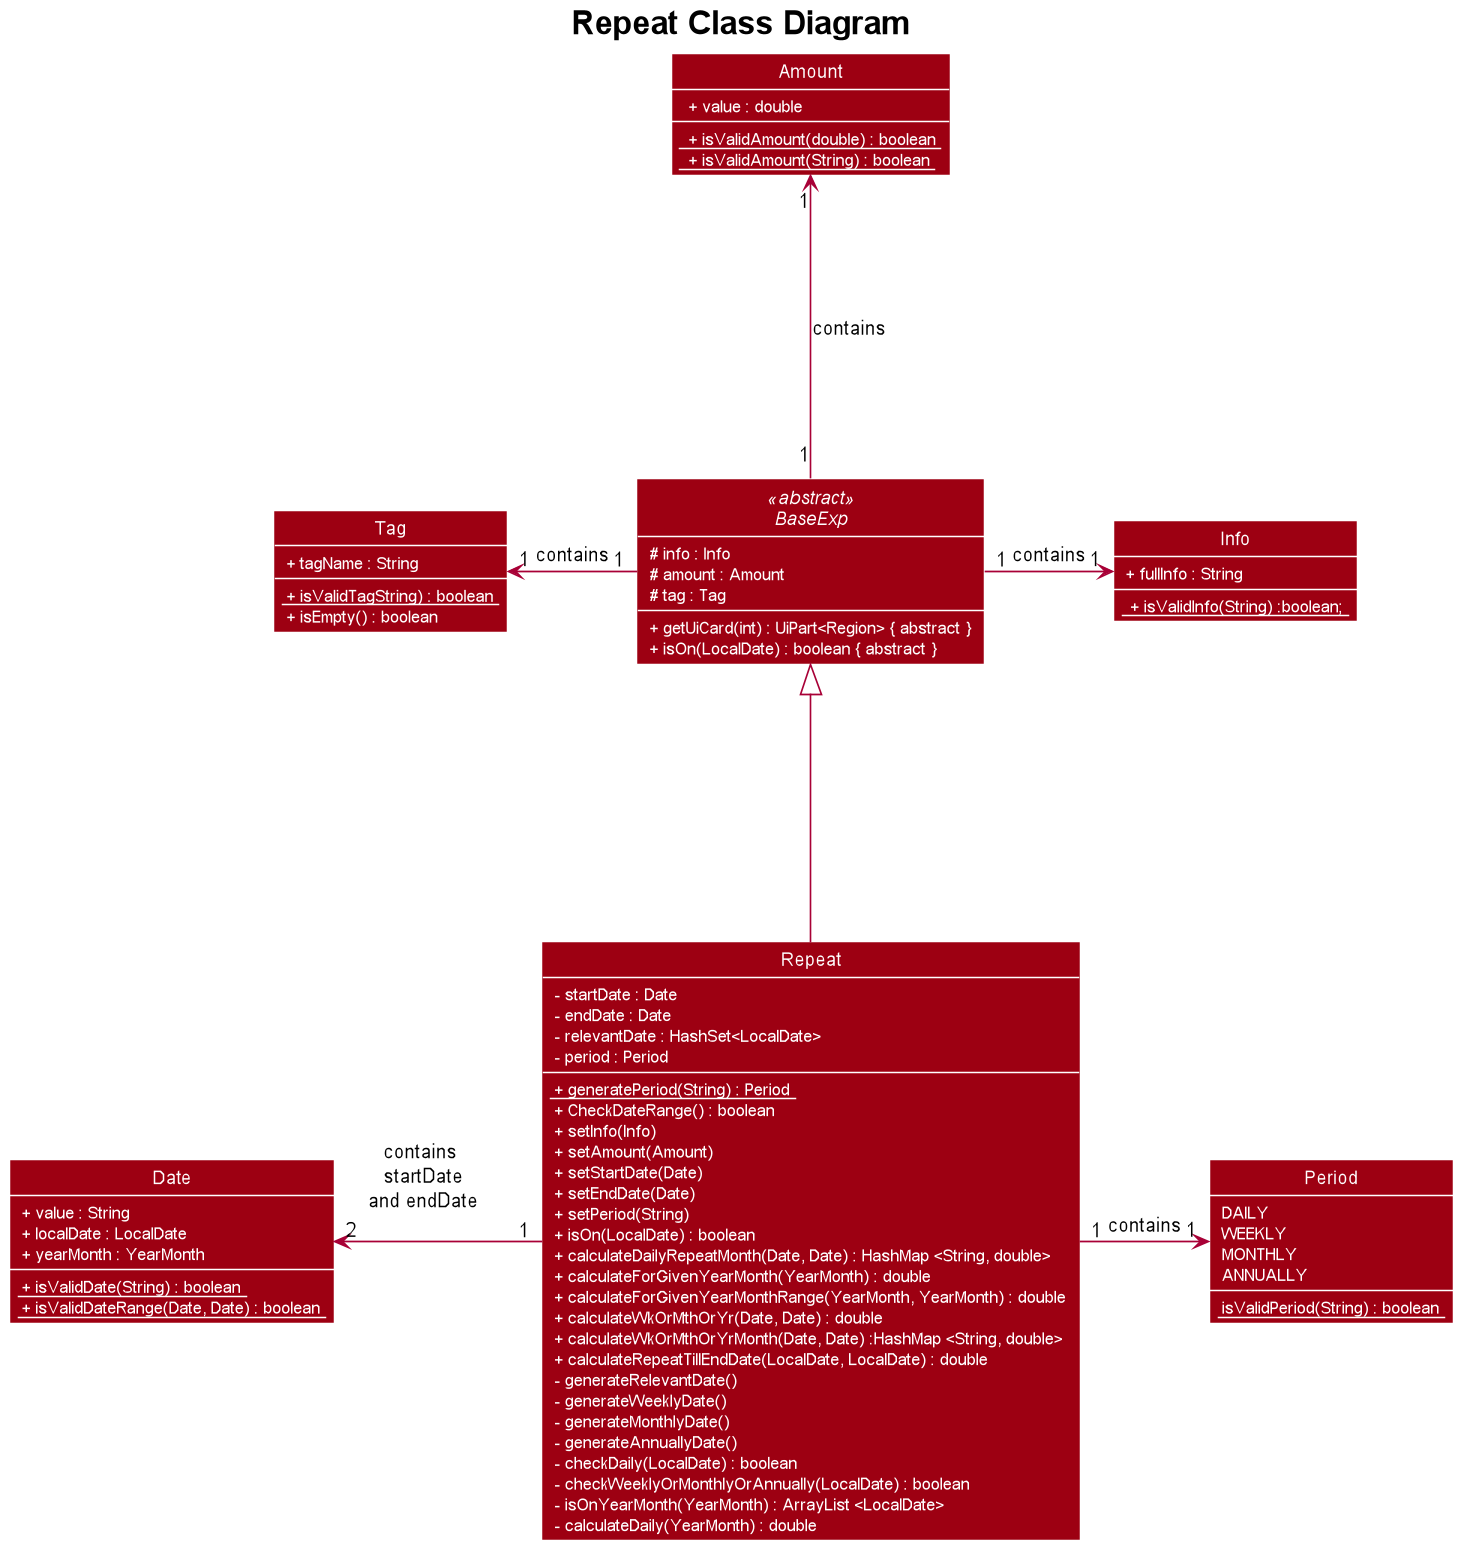

The diagram above was rendered by PlantUML. Its source (embedded in the PNG):
@startuml








skinparam BackgroundColor #FFFFFFF

skinparam Shadowing false

skinparam Class {
    FontColor #FFFFFF
    BorderThickness 1
    BorderColor #FFFFFF
    StereotypeFontColor #FFFFFF
    FontName Arial
}

skinparam Actor {
    BorderColor #000000
    Color #000000
    FontName Arial
}

skinparam Sequence {
    MessageAlign center
    BoxFontSize 15
    BoxPadding 0
    BoxFontColor #FFFFFF
    FontName Arial
}

skinparam Participant {
    FontColor #FFFFFFF
    Padding 20
}

skinparam TextColor {
    FontColor #FFFFFF
}

skinparam MinClassWidth 50
skinparam ParticipantPadding 10
skinparam Shadowing false
skinparam DefaultTextAlignment center
skinparam packageStyle Rectangle

hide footbox
hide members
hide circle
title = Repeat Class Diagram
skinparam arrowThickness 1.1
skinparam classAttributeIconSize 0
skinparam classBackgroundColor #9D0012

show method
show field

abstract class BaseExp <<abstract>>
class Repeat
class Info
class Amount
class Date
class Tag
enum Period

class Info {
   
    <color:white> + fullInfo : String </color>
    <color:white>  {static} + isValidInfo(String) :boolean; </color>

}

class Amount {
    <color:white>  + value : double </color>
    <color:white>  {static} + isValidAmount(double) : boolean </color>
    <color:white>  {static} + isValidAmount(String) : boolean </color>
}

class Tag {
    <color:white> + tagName : String </color>
    <color:white> {static} + isValidTagString) : boolean </color>
    <color:white> + isEmpty() : boolean </color>
}

class Date {
    <color:white> + value : String </color>
    <color:white> + localDate : LocalDate </color>
    <color:white> + yearMonth : YearMonth </color>
    <color:white> {static} + isValidDate(String) : boolean </color>
    <color:white> {static} + isValidDateRange(Date, Date) : boolean </color>
}

abstract class BaseExp {
    <color:white> # info : Info </color>
    <color:white> # amount : Amount </color>
    <color:white> # tag : Tag </color> 
    <color:white> + getUiCard(int) : UiPart<Region> { abstract } </color>
    <color:white> + isOn(LocalDate) : boolean { abstract } </color>
}

class Repeat {
    <color:white> - startDate : Date </color>
    <color:white> - endDate : Date </color>
    <color:white> - relevantDate : HashSet<LocalDate> </color>
    <color:white> - period : Period </color>

    <color:white> {static} + generatePeriod(String) : Period </color>
    <color:white> + CheckDateRange() : boolean </color>
    <color:white> + setInfo(Info) </color>
    <color:white> + setAmount(Amount) </color>
    <color:white> + setStartDate(Date) </color>
    <color:white> + setEndDate(Date) </color>
    <color:white> + setPeriod(String) </color>
    <color:white> + isOn(LocalDate) : boolean </color>
    <color:white> + calculateDailyRepeatMonth(Date, Date) : HashMap <String, double> </color>
    <color:white> + calculateForGivenYearMonth(YearMonth) : double </color>
    <color:white> + calculateForGivenYearMonthRange(YearMonth, YearMonth) : double </color>
    <color:white> + calculateWkOrMthOrYr(Date, Date) : double </color>
    <color:white> + calculateWkOrMthOrYrMonth(Date, Date) :HashMap <String, double> </color>
    <color:white> + calculateRepeatTillEndDate(LocalDate, LocalDate) : double </color>
    <color:white> - generateRelevantDate() </color>
    <color:white> - generateWeeklyDate() </color>
    <color:white> - generateMonthlyDate() </color>
    <color:white> - generateAnnuallyDate() </color>
    <color:white> - checkDaily(LocalDate) : boolean </color>
    <color:white> - checkWeeklyOrMonthlyOrAnnually(LocalDate) : boolean </color>
    <color:white> - isOnYearMonth(YearMonth) : ArrayList <LocalDate> </color>
    <color:white> - calculateDaily(YearMonth) : double </color>
}

enum Period {
<color:white> DAILY </color>
<color:white> WEEKLY </color>
<color:white> MONTHLY </color>
<color:white> ANNUALLY </color>
<color:white> {static} isValidPeriod(String) : boolean </color>
}

BaseExp "1" -up---> "1" Amount : contains
BaseExp "1" -left---> "1" Tag : contains
BaseExp "1" -right---> "1" Info : contains

Repeat -up---|> BaseExp
Repeat "1" -right---> "1" Period : contains
Repeat "1" -left--> "2" Date : contains      \n startDate      \n and endDate      \n

@enduml